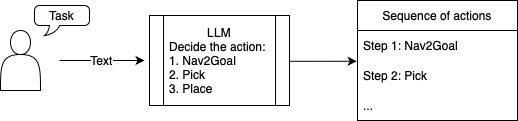

The diagram above was exported from draw.io. Its source (the exported page's mxGraphModel, read from the mxfile embedded in the PNG):
<mxGraphModel dx="923" dy="543" grid="1" gridSize="10" guides="1" tooltips="1" connect="1" arrows="1" fold="1" page="1" pageScale="1" pageWidth="827" pageHeight="1169" math="0" shadow="0">
  <root>
    <mxCell id="0" />
    <mxCell id="1" parent="0" />
    <mxCell id="ONWMuyEZFTdDVskKNj3u-1" value="" style="shape=actor;whiteSpace=wrap;html=1;fillColor=light-dark(#FFFFFF,transparent);" vertex="1" parent="1">
      <mxGeometry x="171" y="247" width="40" height="60" as="geometry" />
    </mxCell>
    <mxCell id="ONWMuyEZFTdDVskKNj3u-2" value="Task" style="whiteSpace=wrap;html=1;shape=mxgraph.basic.roundRectCallout;dx=20;dy=10;size=5;boundedLbl=1;fillColor=light-dark(#FFFFFF,transparent);" vertex="1" parent="1">
      <mxGeometry x="205" y="222" width="55" height="30" as="geometry" />
    </mxCell>
    <mxCell id="ONWMuyEZFTdDVskKNj3u-6" value="" style="endArrow=classic;html=1;rounded=0;fillColor=light-dark(#FFFFFF,transparent);" edge="1" parent="1">
      <mxGeometry width="50" height="50" relative="1" as="geometry">
        <mxPoint x="230" y="277" as="sourcePoint" />
        <mxPoint x="315" y="277" as="targetPoint" />
      </mxGeometry>
    </mxCell>
    <mxCell id="ONWMuyEZFTdDVskKNj3u-7" value="&lt;span style=&quot;font-size: 12px; white-space: normal;&quot;&gt;Text&lt;/span&gt;" style="edgeLabel;html=1;align=center;verticalAlign=middle;resizable=0;points=[];" vertex="1" connectable="0" parent="ONWMuyEZFTdDVskKNj3u-6">
      <mxGeometry x="-0.0175" y="2" relative="1" as="geometry">
        <mxPoint x="-1" y="1" as="offset" />
      </mxGeometry>
    </mxCell>
    <mxCell id="ONWMuyEZFTdDVskKNj3u-18" value="" style="edgeStyle=orthogonalEdgeStyle;rounded=0;orthogonalLoop=1;jettySize=auto;html=1;entryX=-0.005;entryY=0.025;entryDx=0;entryDy=0;entryPerimeter=0;" edge="1" parent="1" source="ONWMuyEZFTdDVskKNj3u-10" target="ONWMuyEZFTdDVskKNj3u-14">
      <mxGeometry relative="1" as="geometry">
        <mxPoint x="530" y="278" as="targetPoint" />
        <Array as="points">
          <mxPoint x="480" y="278" />
        </Array>
      </mxGeometry>
    </mxCell>
    <mxCell id="ONWMuyEZFTdDVskKNj3u-10" value="LLM&lt;div&gt;Decide the action:&amp;nbsp;&lt;/div&gt;&lt;div&gt;&lt;div style=&quot;text-align: left;&quot;&gt;1. Nav2Goal&lt;/div&gt;&lt;div style=&quot;text-align: left;&quot;&gt;2. Pick&lt;/div&gt;&lt;div style=&quot;text-align: left;&quot;&gt;3. Place&lt;/div&gt;&lt;/div&gt;" style="shape=process;whiteSpace=wrap;html=1;backgroundOutline=1;fillColor=light-dark(#FFFFFF,transparent);" vertex="1" parent="1">
      <mxGeometry x="320" y="232" width="140" height="90" as="geometry" />
    </mxCell>
    <mxCell id="ONWMuyEZFTdDVskKNj3u-12" value="Sequence of actions" style="swimlane;fontStyle=0;childLayout=stackLayout;horizontal=1;startSize=30;horizontalStack=0;resizeParent=1;resizeParentMax=0;resizeLast=0;collapsible=1;marginBottom=0;whiteSpace=wrap;html=1;" vertex="1" parent="1">
      <mxGeometry x="528" y="217" width="160" height="120" as="geometry">
        <mxRectangle x="540" y="202" width="150" height="30" as="alternateBounds" />
      </mxGeometry>
    </mxCell>
    <mxCell id="ONWMuyEZFTdDVskKNj3u-13" value="Step 1: Nav2Goal" style="text;strokeColor=none;fillColor=none;align=left;verticalAlign=middle;spacingLeft=4;spacingRight=4;overflow=hidden;points=[[0,0.5],[1,0.5]];portConstraint=eastwest;rotatable=0;whiteSpace=wrap;html=1;" vertex="1" parent="ONWMuyEZFTdDVskKNj3u-12">
      <mxGeometry y="30" width="160" height="30" as="geometry" />
    </mxCell>
    <mxCell id="ONWMuyEZFTdDVskKNj3u-14" value="Step 2: Pick" style="text;strokeColor=none;fillColor=none;align=left;verticalAlign=middle;spacingLeft=4;spacingRight=4;overflow=hidden;points=[[0,0.5],[1,0.5]];portConstraint=eastwest;rotatable=0;whiteSpace=wrap;html=1;" vertex="1" parent="ONWMuyEZFTdDVskKNj3u-12">
      <mxGeometry y="60" width="160" height="30" as="geometry" />
    </mxCell>
    <mxCell id="ONWMuyEZFTdDVskKNj3u-15" value="..." style="text;strokeColor=none;fillColor=none;align=left;verticalAlign=middle;spacingLeft=4;spacingRight=4;overflow=hidden;points=[[0,0.5],[1,0.5]];portConstraint=eastwest;rotatable=0;whiteSpace=wrap;html=1;" vertex="1" parent="ONWMuyEZFTdDVskKNj3u-12">
      <mxGeometry y="90" width="160" height="30" as="geometry" />
    </mxCell>
  </root>
</mxGraphModel>